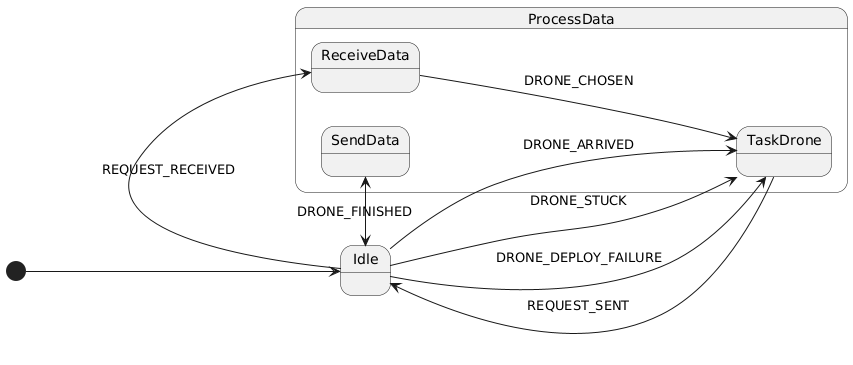

The diagram above was rendered by PlantUML. Its source (embedded in the PNG):
@startuml
left to right direction
skinparam ranksep 150

state Idle {

  Idle --> ReceiveData : REQUEST_RECEIVED

  Idle --> TaskDrone : DRONE_ARRIVED

  Idle --> TaskDrone : DRONE_STUCK

  Idle --> TaskDrone : DRONE_DEPLOY_FAILURE

  Idle --> SendData : DRONE_FINISHED

}

state ProcessData {

  state SendData {

    SendData --> Idle

  }

  state ReceiveData {

    ReceiveData --> TaskDrone : DRONE_CHOSEN

  }

  state TaskDrone {

    TaskDrone --> Idle : REQUEST_SENT

  }

}

[*] --> Idle
@enduml